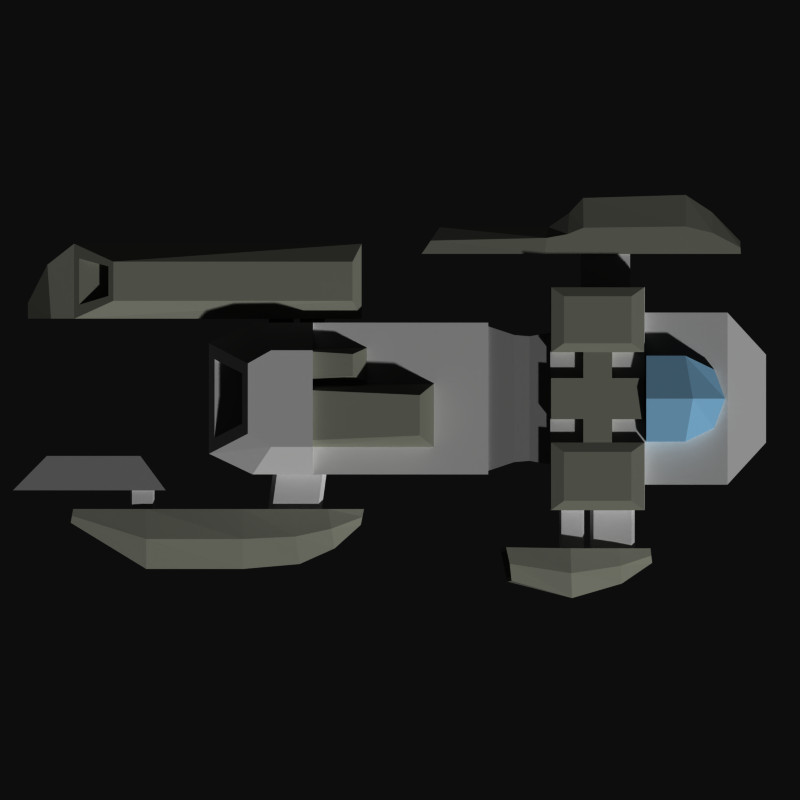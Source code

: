 # Source: albatross.blend  (saved by Blender 2.71.0; exported with 4.5.12 LTS)
import bpy
from mathutils import Matrix  # noqa: F401  (used for matrix-valued properties, if any)

bpy.ops.wm.read_factory_settings(use_empty=True)
scene = bpy.context.scene
scene.name = 'Scene'

# ---- collections
col_collection_1 = bpy.data.collections.new('Collection 1'); scene.collection.children.link(col_collection_1)
col_collection_2 = bpy.data.collections.new('Collection 2'); scene.collection.children.link(col_collection_2)

# ---- materials (node trees are filled in below, after node groups)
mat_material = bpy.data.materials.new('Material')
mat_material.alpha_threshold = 0.0
mat_material.use_transparent_shadow = False
mat_material.diffuse_color = (0.6833, 0.6833, 0.6833, 1.0)
mat_material.roughness = 0.5
mat_material.line_color = (0.0, 0.0, 0.0, 1.0)
mat_material_001 = bpy.data.materials.new('Material.001')
mat_material_001.alpha_threshold = 0.0
mat_material_001.use_transparent_shadow = False
mat_material_001.diffuse_color = (0.461, 0.6636, 0.8, 1.0)
mat_material_001.roughness = 0.5
mat_material_001.line_color = (0.0, 0.0, 0.0, 1.0)
mat_material_002 = bpy.data.materials.new('Material.002')
mat_material_002.alpha_threshold = 0.0
mat_material_002.use_transparent_shadow = False
mat_material_002.diffuse_color = (0.4547, 0.46, 0.4133, 1.0)
mat_material_002.roughness = 0.5
mat_material_002.line_color = (0.0, 0.0, 0.0, 1.0)
mat_material_003 = bpy.data.materials.new('Material.003')
mat_material_003.alpha_threshold = 0.0
mat_material_003.use_transparent_shadow = False
mat_material_003.diffuse_color = (0.46, 0.46, 0.46, 1.0)
mat_material_003.roughness = 0.5
mat_material_003.line_color = (0.0, 0.0, 0.0, 1.0)

# ---- material node trees

# ---- world
world_world = bpy.data.worlds.new('World'); scene.world = world_world
world_world.color = (0.05088, 0.05088, 0.05088)
world_world.use_sun_shadow = False
world_world.sun_shadow_jitter_overblur = 0.0
world_world.cycles.sampling_method = 'MANUAL'
world_world.cycles.sample_map_resolution = 256

# ---- cameras
cam_camera_001 = bpy.data.cameras.new('Camera.001')
cam_camera_001.type = 'ORTHO'
cam_camera_001.clip_end = 100.0
cam_camera_001.lens = 35.0
cam_camera_001.sensor_width = 32.0
cam_camera_001.sensor_height = 18.0
cam_camera_001.ortho_scale = 10.0
cam_camera_001.dof.focus_distance = 0.0
cam_camera_001.dof.aperture_fstop = 128.0

# ---- meshes
me_plane_002 = bpy.data.meshes.new('Plane.002')
me_plane_002.from_pydata([(-0.9687, -1.843, -0.08416), (0.9319, -1.843, -0.08416), (-0.9687, 1.105, -0.08416), (0.9319, 1.105, -0.08416), (-0.7093, -2.389, -0.08416), (0.6725, -2.389, -0.08416), (-0.9687, -1.843, 0.7607), (0.9319, -1.843, 0.7607), (-0.9687, 1.105, 0.7607), (0.9319, 1.105, 0.7607), (-0.7093, -2.389, 0.7607), (0.6725, -2.389, 0.7607), (-0.9219, 1.105, -0.04131), (0.8852, 1.105, -0.04131), (-0.9219, 1.105, 0.7178), (0.8852, 1.105, 0.7178), (-0.8136, 1.429, -0.04131), (0.7769, 1.429, -0.04131), (-0.8136, 1.429, 0.7178), (0.7769, 1.429, 0.7178), (-0.7981, 1.619, -0.03389), (0.7613, 1.619, -0.03389), (-0.7981, 1.619, 0.7104), (0.7613, 1.619, 0.7104), (-0.842, 1.877, -0.05486), (0.8052, 1.877, -0.05486), (-0.842, 1.877, 0.7313), (0.8052, 1.877, 0.7313), (-1.412, 1.877, -0.1109), (1.375, 1.877, -0.1109), (-1.412, 1.877, 0.7874), (1.375, 1.877, 0.7874), (-1.412, 3.061, -0.1109), (1.375, 3.061, -0.1109), (-1.412, 3.061, 0.7874), (1.375, 3.061, 0.7874), (-1.095, 3.061, 0.02602), (1.059, 3.061, 0.02602), (-1.095, 3.061, 0.6505), (1.059, 3.061, 0.6505), (-1.095, 4.094, 0.02602), (1.059, 4.094, 0.02602), (-1.095, 4.094, 0.6505), (1.059, 4.094, 0.6505), (-0.5692, 4.577, 0.02602), (0.5325, 4.577, 0.02602), (-0.5692, 4.577, 0.3389), (0.5325, 4.577, 0.3389), (-1.412, 2.26, 0.2378), (-1.412, 2.26, 0.4387), (-1.412, 2.878, 0.2378), (-1.412, 2.878, 0.4387), (-1.834, 2.26, 0.2378), (-1.834, 2.26, 0.4387), (-1.834, 2.878, 0.2378), (-1.834, 2.878, 0.4387), (-1.826, 1.81, 0.2068), (-2.161, 1.857, 0.2068), (-2.34, 2.116, 0.2068), (-1.826, 2.074, 0.2068), (-1.826, 3.929, 0.2068), (-2.349, 3.901, 0.2068), (-1.986, 4.253, 0.2068), (-1.826, 4.262, 0.2068), (-1.826, 3.572, 0.2068), (-2.565, 3.572, 0.2068), (-1.826, 2.3, 0.2068), (-2.527, 2.287, 0.2068), (-1.826, 0.2679, 0.2068), (-2.161, 0.4979, 0.2068), (-1.826, 1.81, 0.4879), (-2.161, 1.857, 0.38), (-2.34, 2.116, 0.38), (-1.826, 2.074, 0.4879), (-1.826, 3.929, 0.4879), (-2.349, 3.901, 0.38), (-1.986, 4.253, 0.4374), (-1.826, 4.262, 0.4879), (-1.826, 3.572, 0.4879), (-2.565, 3.572, 0.38), (-1.826, 2.3, 0.4879), (-2.527, 2.287, 0.38), (-1.826, 0.2679, 0.3429), (-2.161, 0.4979, 0.2577), (-1.993, 1.833, 0.2068), (-2.087, 3.915, 0.2068), (-1.906, 4.257, 0.2068), (-2.083, 2.095, 0.2068), (-2.176, 2.293, 0.2068), (-2.196, 3.572, 0.2068), (-1.993, 0.3829, 0.2068), (-2.027, 1.833, 0.4879), (-2.087, 3.915, 0.4879), (-1.906, 4.257, 0.4879), (-2.075, 2.095, 0.4879), (-2.154, 2.293, 0.4879), (-2.17, 3.572, 0.4879), (-1.993, 0.3829, 0.3483), (1.301, 2.418, 0.3346), (1.852, 2.418, 0.3346), (1.301, 2.893, 0.3346), (1.852, 2.893, 0.3346), (1.301, 2.418, 0.221), (1.852, 2.418, 0.221), (1.301, 2.893, 0.221), (1.852, 2.893, 0.221), (1.852, 2.935, 0.2778), (1.301, 2.935, 0.2778), (1.852, 2.376, 0.2778), (1.301, 2.376, 0.2778), (1.301, 2.016, 0.3346), (1.852, 2.016, 0.3346), (1.301, 2.28, 0.3346), (1.852, 2.28, 0.3346), (1.301, 2.016, 0.221), (1.852, 2.016, 0.221), (1.301, 2.28, 0.221), (1.852, 2.28, 0.221), (1.852, 2.304, 0.2778), (1.301, 2.304, 0.2778), (1.852, 1.992, 0.2778), (1.301, 1.992, 0.2778), (1.839, 1.325, 0.4372), (2.26, 1.394, 0.3584), (1.852, 3.133, 0.317), (2.036, 3.154, 0.258), (1.854, 1.246, 0.1886), (2.27, 1.338, 0.1849), (1.852, 3.133, 0.181), (2.036, 3.154, 0.181), (1.852, 2.737, 0.4163), (2.295, 2.775, 0.3077), (1.852, 2.737, 0.181), (2.295, 2.775, 0.181), (1.852, 2.131, 0.5191), (1.852, 2.131, 0.181), (2.477, 2.151, 0.3077), (2.477, 2.151, 0.181), (2.047, 1.371, 0.4353), (1.944, 3.143, 0.317), (2.062, 1.292, 0.1868), (1.944, 3.143, 0.181), (2.073, 2.756, 0.4163), (2.073, 2.756, 0.181), (2.165, 2.141, 0.5191), (2.165, 2.141, 0.181), (0.8821, -1.533, 0.3346), (1.372, -1.6, 0.3346), (0.8821, -0.9618, 0.3346), (1.372, -1.028, 0.3346), (0.8821, -1.533, 0.221), (1.372, -1.6, 0.221), (0.8821, -0.9618, 0.221), (1.372, -1.028, 0.221), (1.372, -0.9773, 0.2778), (0.8821, -0.9109, 0.2778), (1.372, -1.65, 0.2778), (0.8821, -1.584, 0.2778), (1.362, -1.966, 0.1452), (2.114, -1.966, 0.1452), (1.362, -0.4476, 0.1452), (1.562, -0.4885, 0.1452), (1.362, -0.8992, 0.1452), (1.856, -0.8155, 0.1452), (1.362, -1.362, 0.1452), (2.052, -1.253, 0.1452), (1.362, -3.172, 0.1452), (2.114, -3.172, 0.1452), (1.362, -4.086, 0.1452), (1.536, -4.117, 0.1452), (1.362, -1.966, 0.4004), (2.114, -1.966, 0.311), (1.362, -0.4476, 0.3373), (1.562, -0.4885, 0.2918), (1.362, -0.8992, 0.4004), (1.856, -0.8155, 0.311), (1.362, -1.362, 0.4004), (2.052, -1.253, 0.311), (1.362, -3.172, 0.4004), (2.114, -3.172, 0.311), (1.362, -4.086, 0.3427), (1.536, -4.117, 0.3148), (1.738, -1.966, 0.1452), (1.462, -0.4681, 0.1452), (1.609, -0.8574, 0.1452), (1.707, -1.307, 0.1452), (1.738, -3.172, 0.1452), (1.449, -4.102, 0.1452), (1.738, -1.966, 0.4604), (1.462, -0.4681, 0.3333), (1.609, -0.8574, 0.4231), (1.707, -1.307, 0.4367), (1.738, -3.172, 0.4339), (1.449, -4.102, 0.3509), (1.09, -3.352, 0.3346), (1.38, -3.352, 0.3346), (1.09, -3.091, 0.3346), (1.38, -3.091, 0.3346), (1.09, -3.352, 0.221), (1.38, -3.352, 0.221), (1.09, -3.091, 0.221), (1.38, -3.091, 0.221), (1.38, -3.067, 0.2778), (1.09, -3.067, 0.2778), (1.38, -3.375, 0.2778), (1.09, -3.375, 0.2778), (0.6988, -4.415, 0.1851), (1.131, -4.84, 0.1851), (0.6988, -3.245, 0.1851), (1.131, -2.926, 0.1851), (0.6988, -4.415, 0.379), (1.131, -4.84, 0.379), (0.6988, -3.245, 0.379), (1.131, -2.926, 0.379), (-1.954, -4.074, 0.09391), (-1.015, -4.074, 0.09391), (-1.954, -0.4796, 0.09391), (-1.015, -0.4796, 0.09391), (-1.213, -4.652, 0.09391), (-1.015, -4.652, 0.09391), (-1.015, -4.363, 0.09391), (-1.691, -4.409, 0.09391), (-1.954, -4.074, 0.5485), (-1.015, -4.074, 0.5485), (-1.954, -0.4796, 0.5485), (-1.015, -0.4796, 0.5485), (-1.213, -4.652, 0.2971), (-1.015, -4.652, 0.2971), (-1.015, -4.363, 0.4889), (-1.691, -4.409, 0.4889), (-1.73, -3.584, 0.7458), (-1.239, -3.584, 0.7458), (-1.73, -0.5942, 0.6693), (-1.239, -0.5942, 0.6693), (-1.058, -1.227, 0.3346), (-0.9363, -1.227, 0.3346), (-1.058, -0.966, 0.3346), (-0.9363, -0.966, 0.3346), (-1.058, -1.227, 0.221), (-0.9363, -1.227, 0.221), (-1.058, -0.966, 0.221), (-0.9363, -0.966, 0.221), (-0.9363, -0.9428, 0.2778), (-1.058, -0.9428, 0.2778), (-0.9363, -1.25, 0.2778), (-1.058, -1.25, 0.2778), (-1.053, -1.615, 0.3346), (-0.9312, -1.615, 0.3346), (-1.053, -1.354, 0.3346), (-0.9312, -1.354, 0.3346), (-1.053, -1.615, 0.221), (-0.9312, -1.615, 0.221), (-1.053, -1.354, 0.221), (-0.9312, -1.354, 0.221), (-0.9312, -1.331, 0.2778), (-1.053, -1.331, 0.2778), (-0.9312, -1.639, 0.2778), (-1.053, -1.639, 0.2778), (-0.9687, -1.09, -0.08416), (0.9319, -1.09, -0.08416), (-0.9687, -1.09, 0.7607), (0.9319, -1.09, 0.7607), (-0.6229, -1.611, 1.285), (0.5862, -1.611, 1.285), (-0.4579, -1.904, 1.285), (0.4211, -1.904, 1.285), (-0.6229, -1.09, 1.285), (0.5862, -1.09, 1.285), (-0.2076, -1.092, 0.7607), (0.5879, -1.092, 0.7607), (-0.2076, 0.4243, 0.7607), (0.5879, 0.4243, 0.7607), (-0.1214, -1.092, 1.176), (0.5017, -1.092, 1.176), (-0.06255, 0.2467, 1.176), (0.4429, 0.2467, 1.176), (-0.6539, -1.108, 0.7599), (-0.222, -1.108, 0.7599), (-0.6539, -0.4133, 0.7599), (-0.222, -0.4133, 0.7599), (-0.6071, -1.108, 1.057), (-0.2688, -1.108, 1.057), (-0.5751, -0.5909, 1.057), (-0.3007, -0.5909, 1.057), (-0.2759, 1.887, 0.7874), (0.2392, 1.887, 0.7874), (-0.2759, 3.051, 0.7874), (0.2392, 3.051, 0.7874), (-0.2759, 2.652, 0.7874), (0.2392, 2.652, 0.7874), (-0.2759, 2.29, 0.7874), (0.2392, 2.29, 0.7874), (-0.5977, 2.652, 0.7874), (-0.5977, 2.29, 0.7874), (-0.5977, 3.053, 0.7874), (-0.5977, 1.889, 0.7874), (-1.41, 3.053, 0.7874), (-1.41, 1.889, 0.7874), (0.5303, 2.652, 0.7874), (0.5303, 2.29, 0.7874), (0.5303, 3.055, 0.7874), (0.5303, 1.887, 0.7874), (1.378, 3.055, 0.7874), (1.378, 1.887, 0.7874), (-0.2759, 1.887, 0.926), (0.2392, 1.887, 0.926), (-0.2759, 3.051, 0.926), (0.2392, 3.051, 0.926), (-0.2759, 2.652, 0.926), (0.2392, 2.652, 0.926), (-0.2759, 2.29, 0.926), (0.2392, 2.29, 0.926), (-0.5977, 2.652, 0.926), (-0.5977, 2.29, 0.926), (-0.5977, 3.053, 0.926), (-0.5977, 1.889, 0.926), (-1.41, 3.053, 0.926), (-1.41, 1.889, 0.926), (0.5303, 2.652, 0.926), (0.5303, 2.29, 0.926), (0.5303, 3.055, 0.926), (0.5303, 1.887, 0.926), (1.378, 3.055, 0.926), (1.378, 1.887, 0.926), (0.6481, 2.892, 0.9695), (0.6481, 2.049, 0.9695), (1.26, 2.892, 0.9695), (1.26, 2.049, 0.9695), (-0.7091, 2.893, 0.9699), (-0.7091, 2.049, 0.9699), (-1.298, 2.893, 0.9699), (-1.298, 2.049, 0.9699), (-0.5563, 3.077, 0.6505), (0.5195, 3.077, 0.6505), (-0.3829, 3.927, 0.6505), (0.3462, 3.927, 0.6505), (-0.5563, 3.077, 0.9491), (0.5195, 3.077, 0.9491), (-0.3829, 3.927, 0.8037), (0.3462, 3.927, 0.8037), (-0.01838, 3.077, 0.6505), (-0.01838, 4.064, 0.6505), (-0.01838, 3.077, 1.076), (-0.01838, 4.064, 0.8037), (-0.5563, 3.541, 0.6505), (0.5195, 3.541, 0.6505), (-0.5563, 3.567, 0.9491), (0.5195, 3.567, 0.9491), (-0.01838, 3.496, 0.6505), (-0.01838, 3.662, 1.076), (-0.5112, -2.319, 0.8358), (0.4744, -2.319, 0.8358), (-0.3319, -1.973, 1.21), (0.2951, -1.973, 1.21), (-0.5112, -1.932, 0.8358), (0.4744, -1.932, 0.8358), (-0.3319, -1.738, 1.21), (0.2951, -1.738, 1.21), (-1.769, -4.012, 0.5735), (-1.19, -4.012, 0.5735), (-1.668, -3.646, 0.7208), (-1.301, -3.646, 0.7208), (-1.725, -3.655, 0.5735), (-1.234, -3.655, 0.5735), (-1.668, -3.486, 0.7208), (-1.301, -3.486, 0.7208), (1.888, 1.326, 0.4058), (2.214, 1.379, 0.3449), (1.9, 1.265, 0.2135), (2.222, 1.336, 0.2106), (2.049, 1.361, 0.4044), (2.061, 1.3, 0.2121), (1.898, 1.419, 0.4098), (2.212, 1.52, 0.3487), (1.898, 1.419, 0.2076), (2.212, 1.52, 0.2076), (2.055, 1.47, 0.4098), (2.055, 1.47, 0.2076)], [], [(258, 2, 3, 259), (1, 5, 4, 0), (260, 261, 9, 8), (7, 261, 267, 263), (0, 4, 10, 6), (5, 1, 7, 11), (4, 5, 11, 10), (2, 8, 14, 12), (259, 3, 9, 261), (258, 0, 6, 260), (12, 14, 18, 16), (9, 3, 13, 15), (8, 9, 15, 14), (3, 2, 12, 13), (16, 18, 22, 20), (15, 13, 17, 19), (14, 15, 19, 18), (13, 12, 16, 17), (20, 22, 26, 24), (19, 17, 21, 23), (18, 19, 23, 22), (17, 16, 20, 21), (24, 26, 30, 28), (23, 21, 25, 27), (22, 23, 27, 26), (21, 20, 24, 25), (30, 34, 51, 49), (27, 25, 29, 31), (26, 27, 31, 30), (25, 24, 28, 29), (32, 34, 38, 36), (31, 29, 33, 35), (30, 31, 35, 34), (29, 28, 32, 33), (36, 38, 42, 40), (35, 33, 37, 39), (34, 35, 39, 38), (33, 32, 36, 37), (40, 42, 46, 44), (39, 37, 41, 43), (38, 39, 43, 42), (37, 36, 40, 41), (45, 44, 46, 47), (43, 41, 45, 47), (42, 43, 47, 46), (41, 40, 44, 45), (49, 51, 55, 53), (32, 28, 48, 50), (34, 32, 50, 51), (28, 30, 49, 48), (50, 48, 52, 54), (51, 50, 54, 55), (48, 49, 53, 52), (89, 85, 60, 64), (88, 89, 64, 66), (87, 84, 57, 58), (88, 87, 58, 67), (85, 86, 63, 60), (84, 90, 69, 57), (96, 78, 74, 92), (95, 80, 78, 96), (94, 72, 71, 91), (95, 81, 72, 94), (92, 74, 77, 93), (91, 71, 83, 97), (57, 69, 83, 71), (68, 56, 70, 82), (90, 68, 82, 97), (66, 64, 78, 80), (65, 67, 81, 79), (67, 58, 72, 81), (64, 60, 74, 78), (60, 63, 77, 74), (86, 62, 76, 93), (61, 65, 79, 75), (62, 61, 75, 76), (59, 66, 80, 73), (56, 59, 73, 70), (58, 57, 71, 72), (65, 61, 85, 89), (67, 65, 89, 88), (59, 56, 84, 87), (66, 59, 87, 88), (61, 62, 86, 85), (56, 68, 90, 84), (79, 96, 92, 75), (81, 95, 96, 79), (73, 94, 91, 70), (80, 95, 94, 73), (75, 92, 93), (70, 91, 97, 82), (69, 90, 97, 83), (63, 86, 93, 77), (76, 75, 93), (98, 99, 101, 100), (102, 104, 105, 103), (106, 105, 104, 107), (108, 103, 105, 106), (109, 102, 103, 108), (107, 104, 102, 109), (101, 106, 107, 100), (99, 108, 106, 101), (98, 109, 108, 99), (100, 107, 109, 98), (110, 111, 113, 112), (114, 116, 117, 115), (118, 117, 116, 119), (120, 115, 117, 118), (121, 114, 115, 120), (119, 116, 114, 121), (113, 118, 119, 112), (111, 120, 118, 113), (110, 121, 120, 111), (112, 119, 121, 110), (142, 131, 125, 139), (143, 141, 129, 133), (139, 141, 128, 124), (131, 133, 129, 125), (138, 122, 366, 370), (134, 135, 126, 122), (144, 136, 131, 142), (145, 143, 133, 137), (136, 137, 133, 131), (124, 128, 132, 130), (130, 132, 135, 134), (138, 123, 136, 144), (140, 145, 137, 127), (123, 127, 137, 136), (130, 142, 139, 124), (132, 128, 141, 143), (125, 129, 141, 139), (126, 140, 371, 368), (134, 144, 142, 130), (135, 132, 143, 145), (122, 138, 144, 134), (126, 135, 145, 140), (146, 147, 149, 148), (150, 152, 153, 151), (154, 153, 152, 155), (156, 151, 153, 154), (157, 150, 151, 156), (155, 152, 150, 157), (149, 154, 155, 148), (147, 156, 154, 149), (146, 157, 156, 147), (148, 155, 157, 146), (184, 183, 161, 163), (185, 184, 163, 165), (182, 185, 165, 159), (182, 186, 166, 158), (186, 187, 168, 166), (190, 175, 173, 189), (191, 177, 175, 190), (188, 171, 177, 191), (188, 170, 178, 192), (192, 178, 180, 193), (166, 168, 180, 178), (169, 167, 179, 181), (187, 169, 181, 193), (158, 166, 178, 170), (167, 159, 171, 179), (165, 163, 175, 177), (162, 164, 176, 174), (159, 165, 177, 171), (160, 162, 174, 172), (183, 160, 172, 189), (163, 161, 173, 175), (164, 158, 170, 176), (162, 160, 183, 184), (164, 162, 184, 185), (158, 164, 185, 182), (159, 167, 186, 182), (167, 169, 187, 186), (174, 190, 189, 172), (176, 191, 190, 174), (170, 188, 191, 176), (171, 188, 192, 179), (179, 192, 193, 181), (168, 187, 193, 180), (161, 183, 189, 173), (194, 195, 197, 196), (198, 200, 201, 199), (202, 201, 200, 203), (204, 199, 201, 202), (205, 198, 199, 204), (203, 200, 198, 205), (197, 202, 203, 196), (195, 204, 202, 197), (194, 205, 204, 195), (196, 203, 205, 194), (206, 208, 209, 207), (210, 211, 213, 212), (209, 208, 212, 213), (207, 209, 213, 211), (206, 207, 211, 210), (208, 206, 210, 212), (214, 216, 217, 215), (220, 219, 218, 221), (215, 220, 221, 214), (225, 224, 232, 233), (228, 229, 226, 227), (223, 222, 229, 228), (214, 221, 229, 222), (219, 220, 228, 227), (221, 218, 226, 229), (220, 215, 223, 228), (218, 219, 227, 226), (217, 216, 224, 225), (215, 217, 225, 223), (216, 214, 222, 224), (230, 231, 233, 232), (223, 225, 233, 231), (230, 222, 358, 360), (224, 222, 230, 232), (234, 235, 237, 236), (238, 240, 241, 239), (242, 241, 240, 243), (244, 239, 241, 242), (245, 238, 239, 244), (243, 240, 238, 245), (237, 242, 243, 236), (235, 244, 242, 237), (234, 245, 244, 235), (236, 243, 245, 234), (246, 247, 249, 248), (250, 252, 253, 251), (254, 253, 252, 255), (256, 251, 253, 254), (257, 250, 251, 256), (255, 252, 250, 257), (249, 254, 255, 248), (247, 256, 254, 249), (246, 257, 256, 247), (248, 255, 257, 246), (0, 258, 259, 1), (261, 260, 266, 267), (1, 259, 261, 7), (2, 258, 260, 8), (263, 262, 264, 265), (262, 263, 267, 266), (6, 10, 264, 262), (11, 7, 263, 265), (11, 265, 353, 351), (260, 6, 262, 266), (268, 270, 271, 269), (272, 273, 275, 274), (271, 270, 274, 275), (269, 271, 275, 273), (268, 269, 273, 272), (270, 268, 272, 274), (276, 278, 279, 277), (280, 281, 283, 282), (279, 278, 282, 283), (277, 279, 283, 281), (276, 277, 281, 280), (278, 276, 280, 282), (288, 286, 287, 289), (290, 288, 289, 291), (284, 290, 291, 285), (290, 293, 292, 288), (293, 295, 294, 292), (295, 297, 296, 294), (289, 298, 299, 291), (298, 300, 301, 299), (300, 302, 303, 301), (308, 309, 307, 306), (310, 311, 309, 308), (304, 305, 311, 310), (310, 308, 312, 313), (313, 312, 314, 315), (314, 316, 330, 328), (309, 311, 319, 318), (318, 319, 321, 320), (321, 323, 327, 325), (297, 295, 315, 317), (302, 300, 320, 322), (286, 288, 308, 306), (292, 294, 314, 312), (299, 301, 321, 319), (289, 287, 307, 309), (290, 284, 304, 310), (293, 290, 310, 313), (298, 289, 309, 318), (294, 296, 316, 314), (301, 303, 323, 321), (285, 291, 311, 305), (296, 297, 317, 316), (303, 302, 322, 323), (287, 286, 306, 307), (295, 293, 313, 315), (284, 285, 305, 304), (288, 292, 312, 308), (300, 298, 318, 320), (291, 299, 319, 311), (324, 325, 327, 326), (322, 320, 324, 326), (323, 322, 326, 327), (320, 321, 325, 324), (329, 328, 330, 331), (317, 315, 329, 331), (316, 317, 331, 330), (315, 314, 328, 329), (348, 341, 335, 345), (349, 347, 339, 343), (341, 334, 338, 343), (345, 335, 339, 347), (340, 333, 337, 342), (344, 332, 336, 346), (344, 334, 341, 348), (346, 349, 343, 338), (335, 341, 343, 339), (332, 340, 342, 336), (340, 348, 345, 333), (342, 337, 347, 349), (333, 345, 347, 337), (334, 344, 346, 338), (332, 344, 348, 340), (336, 342, 349, 346), (351, 353, 357, 355), (264, 10, 350, 352), (265, 264, 352, 353), (10, 11, 351, 350), (354, 355, 357, 356), (352, 350, 354, 356), (353, 352, 356, 357), (350, 351, 355, 354), (360, 358, 362, 364), (223, 231, 361, 359), (231, 230, 360, 361), (222, 223, 359, 358), (362, 363, 365, 364), (359, 361, 365, 363), (361, 360, 364, 365), (358, 359, 363, 362), (370, 366, 372, 376), (368, 371, 377, 374), (122, 126, 368, 366), (127, 123, 367, 369), (140, 127, 369, 371), (123, 138, 370, 367), (376, 377, 375, 373), (372, 374, 377, 376), (366, 368, 374, 372), (369, 367, 373, 375), (371, 369, 375, 377), (367, 370, 376, 373)])
me_plane_002.polygons.foreach_set('material_index', [0, 0, 0, 0, 0, 0, 0, 0, 0, 0, 3, 0, 0, 0, 3, 3, 3, 3, 3, 3, 3, 3, 0, 3, 3, 3, 0, 0, 0, 0, 0, 0, 0, 0, 0, 0, 0, 0, 0, 0, 0, 0, 0, 0, 0, 0, 0, 0, 0, 0, 0, 0, 0, 2, 2, 2, 2, 2, 2, 2, 2, 2, 2, 2, 2, 2, 2, 2, 2, 2, 2, 2, 2, 2, 2, 2, 2, 2, 2, 2, 2, 2, 2, 2, 2, 2, 2, 2, 2, 2, 2, 2, 2, 2, 0, 0, 0, 0, 0, 0, 0, 0, 0, 0, 0, 0, 0, 0, 0, 0, 0, 0, 0, 0, 2, 2, 2, 2, 2, 2, 2, 2, 2, 2, 2, 2, 2, 2, 2, 2, 2, 2, 2, 2, 2, 2, 0, 0, 0, 0, 0, 0, 0, 0, 0, 0, 2, 2, 2, 2, 2, 2, 2, 2, 2, 2, 2, 2, 2, 2, 2, 2, 2, 2, 2, 2, 2, 2, 2, 2, 2, 2, 2, 2, 2, 2, 2, 2, 2, 2, 0, 0, 0, 0, 0, 0, 0, 0, 0, 0, 3, 3, 3, 3, 3, 3, 2, 2, 2, 2, 2, 2, 2, 2, 2, 2, 2, 2, 2, 2, 2, 2, 2, 2, 0, 0, 0, 0, 0, 0, 0, 0, 0, 0, 0, 0, 0, 0, 0, 0, 0, 0, 0, 0, 0, 0, 0, 0, 0, 0, 0, 0, 0, 0, 2, 2, 2, 2, 2, 2, 2, 2, 2, 2, 2, 2, 2, 2, 2, 2, 2, 2, 2, 2, 2, 2, 2, 2, 2, 2, 2, 2, 2, 2, 2, 2, 2, 2, 2, 2, 2, 2, 2, 2, 2, 2, 2, 2, 2, 2, 2, 2, 2, 2, 2, 2, 2, 2, 2, 2, 2, 2, 1, 1, 1, 1, 1, 1, 1, 1, 1, 1, 1, 1, 1, 1, 1, 1, 0, 0, 0, 0, 0, 0, 0, 0, 2, 2, 2, 2, 2, 2, 2, 2, 2, 2, 2, 2, 2, 2, 2, 2, 2, 2, 2, 2])
me_plane_002.materials.append(mat_material)
me_plane_002.materials.append(mat_material_001)
me_plane_002.materials.append(mat_material_002)
me_plane_002.materials.append(mat_material_003)
me_plane_002.use_remesh_preserve_volume = False
me_plane_002.use_remesh_preserve_attributes = False
me_plane_002.use_mirror_vertex_groups = False
me_plane_002.update()

# ---- objects
ob_camera = bpy.data.objects.new('Camera', cam_camera_001)
ob_plane = bpy.data.objects.new('Plane', me_plane_002)

# ---- transforms, parenting, visibility, modifiers, constraints
ob_camera.location = (0.0, 0.0, 10.0)
ob_camera.lineart.crease_threshold = 0.0
ob_plane.location = (0.0, 0.0, 0.0)
ob_plane.rotation_euler = (0.0, -0.0, -1.571)
ob_plane.lineart.crease_threshold = 0.0

# ---- collection membership
col_collection_1.objects.link(ob_camera)
col_collection_2.objects.link(ob_plane)

# ---- scene / render settings (as saved in the file)
scene.camera = ob_camera
scene.frame_start = 1; scene.frame_end = 250; scene.frame_set(1)
scene.render.engine = 'BLENDER_EEVEE_NEXT'
scene.render.resolution_x = 128
scene.render.resolution_y = 128
scene.render.dither_intensity = 0.0
scene.render.use_bake_selected_to_active = True
scene.render.bake_margin = 0
scene.cycles.use_denoising = False
scene.cycles.samples = 10
scene.cycles.sampling_pattern = 'TABULATED_SOBOL'
scene.cycles.light_sampling_threshold = 0.0
scene.cycles.use_adaptive_sampling = False
scene.cycles.use_light_tree = False
scene.cycles.blur_glossy = 0.0
scene.cycles.volume_bounces = 1
scene.cycles.pixel_filter_type = 'GAUSSIAN'
scene.cycles.sample_clamp_indirect = 0.0
scene.view_settings.view_transform = 'Raw'
bpy.context.view_layer.update()

# ---- added for rendering (the .blend has no usable light): sun
light_auto_sun = bpy.data.lights.new('AutoSun', 'SUN')
light_auto_sun.energy = 3.0
light_auto_sun.angle = 0.0523599
ob_auto_sun = bpy.data.objects.new('AutoSun', light_auto_sun)
scene.collection.objects.link(ob_auto_sun)
ob_auto_sun.rotation_euler = (0.872665, 0.174533, 0.523599)
bpy.context.view_layer.update()
